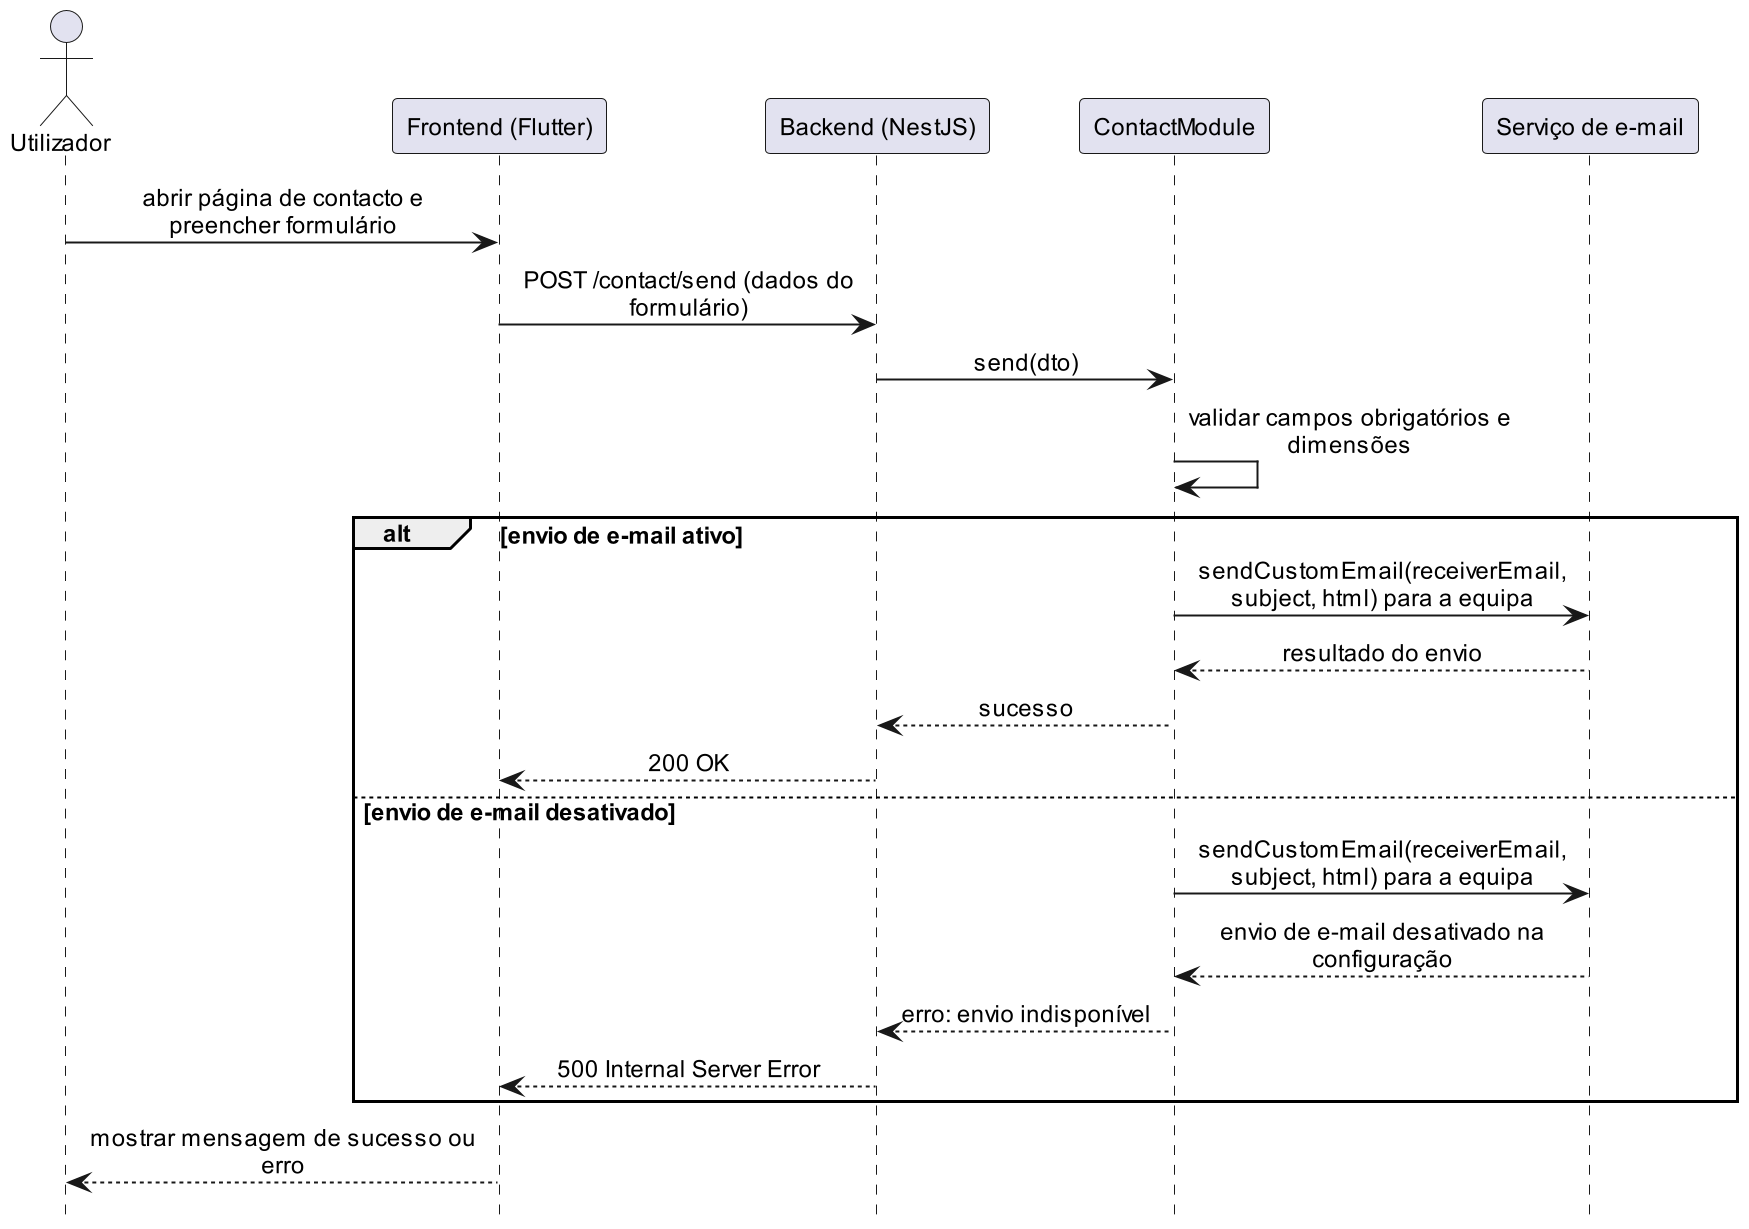

The diagram above was rendered by PlantUML. Its source (embedded in the PNG):
@startuml
hide footbox
skinparam defaultFontName Arial
skinparam defaultFontSize 12
skinparam dpi 190
skinparam maxMessageSize 200
skinparam sequence {
  ParticipantPadding 10
  BoxPadding 8
  MessageAlign center
  ArrowThickness 1
}

actor Utilizador
participant "Frontend (Flutter)" as FE
participant "Backend (NestJS)" as BE
participant "ContactModule" as ContactModule
participant "Serviço de e-mail" as Email

Utilizador -> FE : abrir página de contacto e preencher formulário
FE -> BE : POST /contact/send (dados do formulário)
BE -> ContactModule : send(dto)
ContactModule -> ContactModule : validar campos obrigatórios e dimensões

alt envio de e-mail ativo
  ContactModule -> Email : sendCustomEmail(receiverEmail, subject, html) para a equipa
  Email --> ContactModule : resultado do envio
  ContactModule --> BE : sucesso
  BE --> FE : 200 OK
else envio de e-mail desativado
  ContactModule -> Email : sendCustomEmail(receiverEmail, subject, html) para a equipa
  Email --> ContactModule : envio de e-mail desativado na configuração
  ContactModule --> BE : erro: envio indisponível
  BE --> FE : 500 Internal Server Error
end

FE --> Utilizador : mostrar mensagem de sucesso ou erro

@enduml